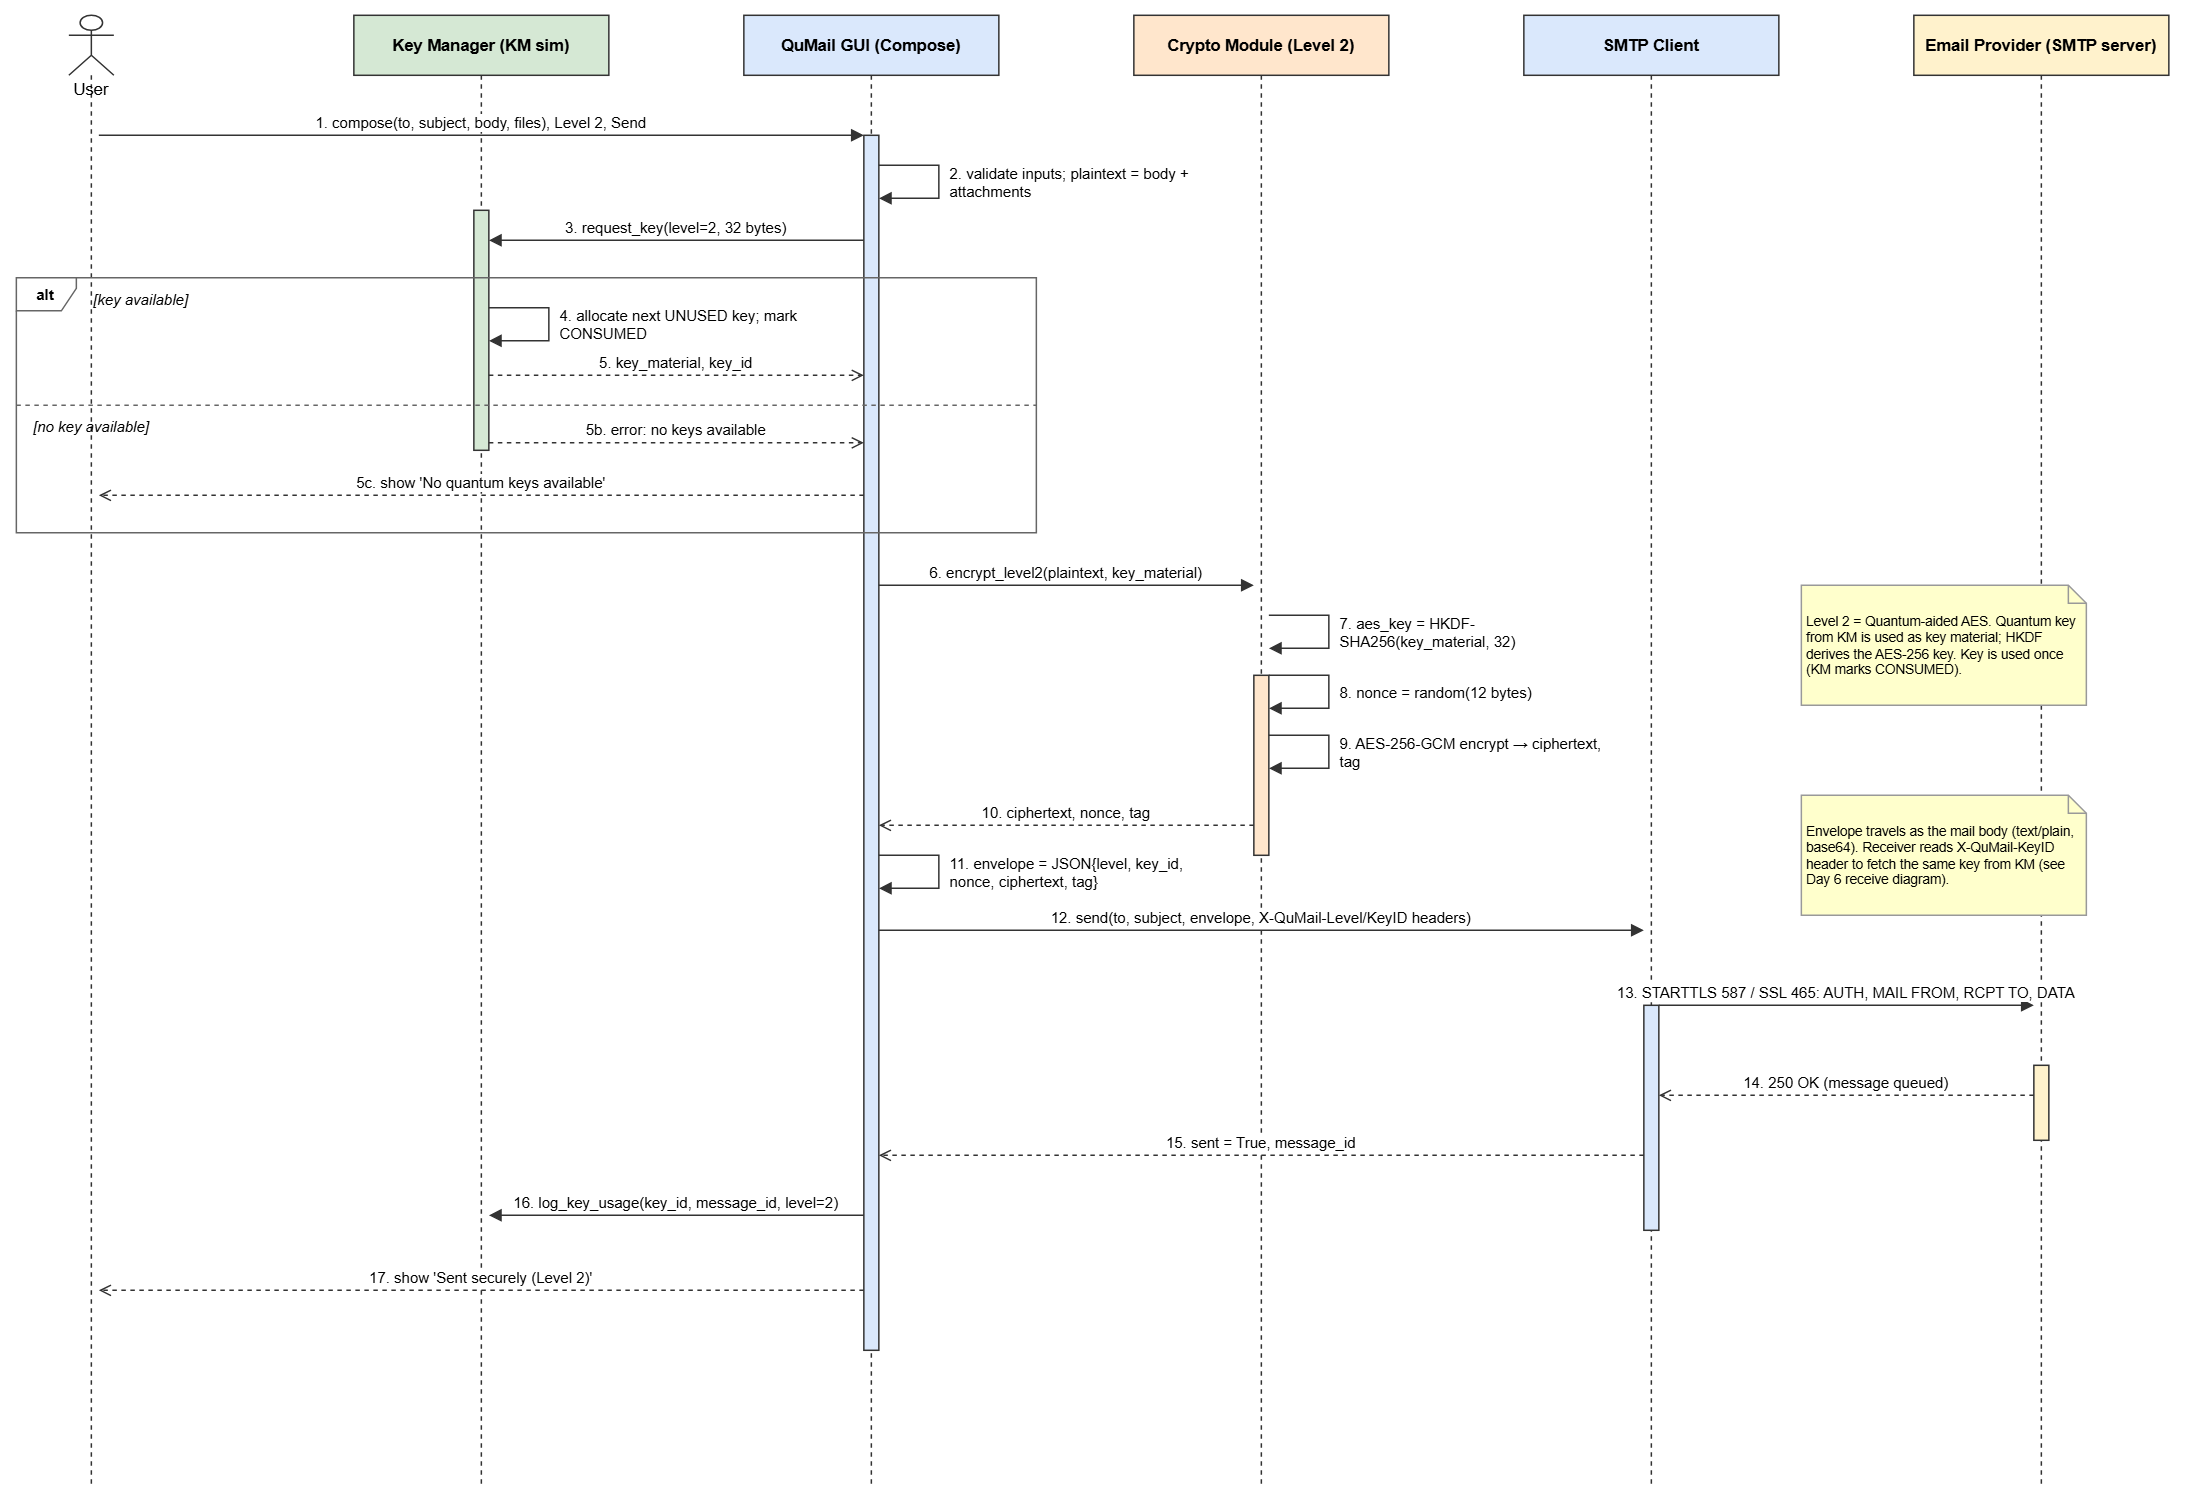

The diagram above was exported from draw.io. Its source (the exported page's mxGraphModel, read from the mxfile embedded in the PNG):
<mxGraphModel dx="1144" dy="624" grid="1" gridSize="10" guides="1" tooltips="1" connect="1" arrows="1" fold="1" page="0" pageScale="1" pageWidth="1169" pageHeight="827" background="#FFFFFF" math="0" shadow="0">
  <root>
    <mxCell id="0" />
    <mxCell id="1" parent="0" />
    <mxCell id="LU" parent="1" style="shape=umlLifeline;participant=umlActor;perimeter=lifelinePerimeter;size=40;html=1;align=center;verticalAlign=top;spacingTop=36;fillColor=#FFFFFF;strokeColor=#333333;fontSize=11;" value="User" vertex="1">
      <mxGeometry height="980" width="30" x="75" y="40" as="geometry" />
    </mxCell>
    <mxCell id="LG" parent="1" style="shape=umlLifeline;perimeter=lifelinePerimeter;size=40;html=1;fillColor=#DAE8FC;strokeColor=#333333;fontStyle=1;fontSize=11;" value="QuMail GUI (Compose)" vertex="1">
      <mxGeometry height="980" width="170" x="525" y="40" as="geometry" />
    </mxCell>
    <mxCell id="LC" parent="1" style="shape=umlLifeline;perimeter=lifelinePerimeter;size=40;html=1;fillColor=#FFE6CC;strokeColor=#333333;fontStyle=1;fontSize=11;" value="Crypto Module (Level 2)" vertex="1">
      <mxGeometry height="980" width="170" x="785" y="40" as="geometry" />
    </mxCell>
    <mxCell id="LK" parent="1" style="shape=umlLifeline;perimeter=lifelinePerimeter;size=40;html=1;fillColor=#D5E8D4;strokeColor=#333333;fontStyle=1;fontSize=11;" value="Key Manager (KM sim)" vertex="1">
      <mxGeometry height="980" width="170" x="265" y="40" as="geometry" />
    </mxCell>
    <mxCell id="LS" parent="1" style="shape=umlLifeline;perimeter=lifelinePerimeter;size=40;html=1;fillColor=#DAE8FC;strokeColor=#333333;fontStyle=1;fontSize=11;" value="SMTP Client" vertex="1">
      <mxGeometry height="980" width="170" x="1045" y="40" as="geometry" />
    </mxCell>
    <mxCell id="LP" parent="1" style="shape=umlLifeline;perimeter=lifelinePerimeter;size=40;html=1;fillColor=#FFF2CC;strokeColor=#333333;fontStyle=1;fontSize=11;" value="Email Provider (SMTP server)" vertex="1">
      <mxGeometry height="980" width="170" x="1305" y="40" as="geometry" />
    </mxCell>
    <mxCell id="11" parent="1" style="html=1;fillColor=#DAE8FC;strokeColor=#333333;" value="" vertex="1">
      <mxGeometry height="810" width="10" x="605" y="120" as="geometry" />
    </mxCell>
    <mxCell id="12" parent="1" style="html=1;fillColor=#D5E8D4;strokeColor=#333333;" value="" vertex="1">
      <mxGeometry height="160" width="10" x="345" y="170" as="geometry" />
    </mxCell>
    <mxCell id="13" parent="1" style="html=1;fillColor=#FFE6CC;strokeColor=#333333;" value="" vertex="1">
      <mxGeometry height="120" width="10" x="865" y="480" as="geometry" />
    </mxCell>
    <mxCell id="14" parent="1" style="html=1;fillColor=#DAE8FC;strokeColor=#333333;" value="" vertex="1">
      <mxGeometry height="150" width="10" x="1125" y="700" as="geometry" />
    </mxCell>
    <mxCell id="15" parent="1" style="html=1;fillColor=#FFF2CC;strokeColor=#333333;" value="" vertex="1">
      <mxGeometry height="50" width="10" x="1385" y="740" as="geometry" />
    </mxCell>
    <mxCell id="16" edge="1" parent="1" style="html=1;endArrow=block;endFill=1;strokeColor=#333333;fontSize=10;align=center;verticalAlign=bottom;labelBackgroundColor=#FFFFFF;" value="1. compose(to, subject, body, files), Level 2, Send">
      <mxGeometry relative="1" as="geometry">
        <mxPoint x="95" y="120" as="sourcePoint" />
        <mxPoint x="605" y="120" as="targetPoint" />
      </mxGeometry>
    </mxCell>
    <mxCell id="17" edge="1" parent="1" style="html=1;endArrow=block;endFill=1;strokeColor=#333333;fontSize=10;align=left;verticalAlign=middle;labelBackgroundColor=#FFFFFF;edgeStyle=none;rounded=0;" value="">
      <mxGeometry relative="1" as="geometry">
        <Array as="points">
          <mxPoint x="655" y="140" />
          <mxPoint x="655" y="162" />
        </Array>
        <mxPoint x="615" y="140" as="sourcePoint" />
        <mxPoint x="615" y="162" as="targetPoint" />
      </mxGeometry>
    </mxCell>
    <mxCell id="18" parent="1" style="text;html=1;whiteSpace=wrap;fontSize=10;align=left;verticalAlign=middle;labelBackgroundColor=#FFFFFF;" value="2. validate inputs; plaintext = body + attachments" vertex="1">
      <mxGeometry height="30" width="185" x="661" y="136" as="geometry" />
    </mxCell>
    <mxCell id="19" edge="1" parent="1" style="html=1;endArrow=block;endFill=1;strokeColor=#333333;fontSize=10;align=center;verticalAlign=bottom;labelBackgroundColor=#FFFFFF;" value="3. request_key(level=2, 32 bytes)">
      <mxGeometry relative="1" as="geometry">
        <mxPoint x="605" y="190" as="sourcePoint" />
        <mxPoint x="355" y="190" as="targetPoint" />
      </mxGeometry>
    </mxCell>
    <mxCell id="20" parent="1" style="shape=umlFrame;whiteSpace=wrap;html=1;width=40;height=22;fontStyle=1;fontSize=10;strokeColor=#666666;fillColor=none;" value="alt" vertex="1">
      <mxGeometry height="170" width="680" x="40" y="215" as="geometry" />
    </mxCell>
    <mxCell id="21" parent="1" style="text;html=1;fontSize=10;fontStyle=2;align=left;" value="[key available]" vertex="1">
      <mxGeometry height="18" width="300" x="90" y="217" as="geometry" />
    </mxCell>
    <mxCell id="22" edge="1" parent="1" style="endArrow=none;dashed=1;html=1;strokeColor=#666666;" value="">
      <mxGeometry relative="1" as="geometry">
        <mxPoint x="40" y="300" as="sourcePoint" />
        <mxPoint x="720" y="300" as="targetPoint" />
      </mxGeometry>
    </mxCell>
    <mxCell id="23" parent="1" style="text;html=1;fontSize=10;fontStyle=2;align=left;" value="[no key available]" vertex="1">
      <mxGeometry height="18" width="300" x="50" y="302" as="geometry" />
    </mxCell>
    <mxCell id="24" edge="1" parent="1" style="html=1;endArrow=block;endFill=1;strokeColor=#333333;fontSize=10;align=left;verticalAlign=middle;labelBackgroundColor=#FFFFFF;edgeStyle=none;rounded=0;" value="">
      <mxGeometry relative="1" as="geometry">
        <Array as="points">
          <mxPoint x="395" y="235" />
          <mxPoint x="395" y="257" />
        </Array>
        <mxPoint x="355" y="235" as="sourcePoint" />
        <mxPoint x="355" y="257" as="targetPoint" />
      </mxGeometry>
    </mxCell>
    <mxCell id="25" parent="1" style="text;html=1;whiteSpace=wrap;fontSize=10;align=left;verticalAlign=middle;labelBackgroundColor=#FFFFFF;" value="4. allocate next UNUSED key; mark CONSUMED" vertex="1">
      <mxGeometry height="30" width="185" x="401" y="231" as="geometry" />
    </mxCell>
    <mxCell id="26" edge="1" parent="1" style="html=1;endArrow=open;dashed=1;strokeColor=#333333;fontSize=10;align=center;verticalAlign=bottom;labelBackgroundColor=#FFFFFF;" value="5. key_material, key_id">
      <mxGeometry relative="1" as="geometry">
        <mxPoint x="355" y="280" as="sourcePoint" />
        <mxPoint x="605" y="280" as="targetPoint" />
      </mxGeometry>
    </mxCell>
    <mxCell id="27" edge="1" parent="1" style="html=1;endArrow=open;dashed=1;strokeColor=#333333;fontSize=10;align=center;verticalAlign=bottom;labelBackgroundColor=#FFFFFF;" value="5b. error: no keys available">
      <mxGeometry relative="1" as="geometry">
        <mxPoint x="355" y="325" as="sourcePoint" />
        <mxPoint x="605" y="325" as="targetPoint" />
      </mxGeometry>
    </mxCell>
    <mxCell id="28" edge="1" parent="1" style="html=1;endArrow=open;dashed=1;strokeColor=#333333;fontSize=10;align=center;verticalAlign=bottom;labelBackgroundColor=#FFFFFF;" value="5c. show 'No quantum keys available'">
      <mxGeometry relative="1" as="geometry">
        <mxPoint x="605" y="360" as="sourcePoint" />
        <mxPoint x="95" y="360" as="targetPoint" />
      </mxGeometry>
    </mxCell>
    <mxCell id="29" edge="1" parent="1" style="html=1;endArrow=block;endFill=1;strokeColor=#333333;fontSize=10;align=center;verticalAlign=bottom;labelBackgroundColor=#FFFFFF;" value="6. encrypt_level2(plaintext, key_material)">
      <mxGeometry relative="1" as="geometry">
        <mxPoint x="615" y="420" as="sourcePoint" />
        <mxPoint x="865" y="420" as="targetPoint" />
      </mxGeometry>
    </mxCell>
    <mxCell id="30" edge="1" parent="1" style="html=1;endArrow=block;endFill=1;strokeColor=#333333;fontSize=10;align=left;verticalAlign=middle;labelBackgroundColor=#FFFFFF;edgeStyle=none;rounded=0;" value="">
      <mxGeometry relative="1" as="geometry">
        <Array as="points">
          <mxPoint x="915" y="440" />
          <mxPoint x="915" y="462" />
        </Array>
        <mxPoint x="875" y="440" as="sourcePoint" />
        <mxPoint x="875" y="462" as="targetPoint" />
      </mxGeometry>
    </mxCell>
    <mxCell id="31" parent="1" style="text;html=1;whiteSpace=wrap;fontSize=10;align=left;verticalAlign=middle;labelBackgroundColor=#FFFFFF;" value="7. aes_key = HKDF-SHA256(key_material, 32)" vertex="1">
      <mxGeometry height="30" width="185" x="921" y="436" as="geometry" />
    </mxCell>
    <mxCell id="32" edge="1" parent="1" style="html=1;endArrow=block;endFill=1;strokeColor=#333333;fontSize=10;align=left;verticalAlign=middle;labelBackgroundColor=#FFFFFF;edgeStyle=none;rounded=0;" value="">
      <mxGeometry relative="1" as="geometry">
        <Array as="points">
          <mxPoint x="915" y="480" />
          <mxPoint x="915" y="502" />
        </Array>
        <mxPoint x="875" y="480" as="sourcePoint" />
        <mxPoint x="875" y="502" as="targetPoint" />
      </mxGeometry>
    </mxCell>
    <mxCell id="33" parent="1" style="text;html=1;whiteSpace=wrap;fontSize=10;align=left;verticalAlign=middle;labelBackgroundColor=#FFFFFF;" value="8. nonce = random(12 bytes)" vertex="1">
      <mxGeometry height="30" width="185" x="921" y="476" as="geometry" />
    </mxCell>
    <mxCell id="34" edge="1" parent="1" style="html=1;endArrow=block;endFill=1;strokeColor=#333333;fontSize=10;align=left;verticalAlign=middle;labelBackgroundColor=#FFFFFF;edgeStyle=none;rounded=0;" value="">
      <mxGeometry relative="1" as="geometry">
        <Array as="points">
          <mxPoint x="915" y="520" />
          <mxPoint x="915" y="542" />
        </Array>
        <mxPoint x="875" y="520" as="sourcePoint" />
        <mxPoint x="875" y="542" as="targetPoint" />
      </mxGeometry>
    </mxCell>
    <mxCell id="35" parent="1" style="text;html=1;whiteSpace=wrap;fontSize=10;align=left;verticalAlign=middle;labelBackgroundColor=#FFFFFF;" value="9. AES-256-GCM encrypt → ciphertext, tag" vertex="1">
      <mxGeometry height="30" width="185" x="921" y="516" as="geometry" />
    </mxCell>
    <mxCell id="36" edge="1" parent="1" style="html=1;endArrow=open;dashed=1;strokeColor=#333333;fontSize=10;align=center;verticalAlign=bottom;labelBackgroundColor=#FFFFFF;" value="10. ciphertext, nonce, tag">
      <mxGeometry relative="1" as="geometry">
        <mxPoint x="865" y="580" as="sourcePoint" />
        <mxPoint x="615" y="580" as="targetPoint" />
      </mxGeometry>
    </mxCell>
    <mxCell id="37" edge="1" parent="1" style="html=1;endArrow=block;endFill=1;strokeColor=#333333;fontSize=10;align=left;verticalAlign=middle;labelBackgroundColor=#FFFFFF;edgeStyle=none;rounded=0;" value="">
      <mxGeometry relative="1" as="geometry">
        <Array as="points">
          <mxPoint x="655" y="600" />
          <mxPoint x="655" y="622" />
        </Array>
        <mxPoint x="615" y="600" as="sourcePoint" />
        <mxPoint x="615" y="622" as="targetPoint" />
      </mxGeometry>
    </mxCell>
    <mxCell id="38" parent="1" style="text;html=1;whiteSpace=wrap;fontSize=10;align=left;verticalAlign=middle;labelBackgroundColor=#FFFFFF;" value="11. envelope = JSON{level, key_id, nonce, ciphertext, tag}" vertex="1">
      <mxGeometry height="30" width="185" x="661" y="596" as="geometry" />
    </mxCell>
    <mxCell id="39" edge="1" parent="1" style="html=1;endArrow=block;endFill=1;strokeColor=#333333;fontSize=10;align=center;verticalAlign=bottom;labelBackgroundColor=#FFFFFF;" value="12. send(to, subject, envelope, X-QuMail-Level/KeyID headers)">
      <mxGeometry relative="1" as="geometry">
        <mxPoint x="615" y="650" as="sourcePoint" />
        <mxPoint x="1125" y="650" as="targetPoint" />
      </mxGeometry>
    </mxCell>
    <mxCell id="40" edge="1" parent="1" style="html=1;endArrow=block;endFill=1;strokeColor=#333333;fontSize=10;align=center;verticalAlign=bottom;labelBackgroundColor=#FFFFFF;" value="13. STARTTLS 587 / SSL 465: AUTH, MAIL FROM, RCPT TO, DATA">
      <mxGeometry relative="1" as="geometry">
        <mxPoint x="1135" y="700" as="sourcePoint" />
        <mxPoint x="1385" y="700" as="targetPoint" />
      </mxGeometry>
    </mxCell>
    <mxCell id="41" edge="1" parent="1" style="html=1;endArrow=open;dashed=1;strokeColor=#333333;fontSize=10;align=center;verticalAlign=bottom;labelBackgroundColor=#FFFFFF;" value="14. 250 OK (message queued)">
      <mxGeometry relative="1" as="geometry">
        <mxPoint x="1385" y="760" as="sourcePoint" />
        <mxPoint x="1135" y="760" as="targetPoint" />
      </mxGeometry>
    </mxCell>
    <mxCell id="42" edge="1" parent="1" style="html=1;endArrow=open;dashed=1;strokeColor=#333333;fontSize=10;align=center;verticalAlign=bottom;labelBackgroundColor=#FFFFFF;" value="15. sent = True, message_id">
      <mxGeometry relative="1" as="geometry">
        <mxPoint x="1125" y="800" as="sourcePoint" />
        <mxPoint x="615" y="800" as="targetPoint" />
      </mxGeometry>
    </mxCell>
    <mxCell id="43" edge="1" parent="1" style="html=1;endArrow=block;endFill=1;strokeColor=#333333;fontSize=10;align=center;verticalAlign=bottom;labelBackgroundColor=#FFFFFF;" value="16. log_key_usage(key_id, message_id, level=2)">
      <mxGeometry relative="1" as="geometry">
        <mxPoint x="605" y="840" as="sourcePoint" />
        <mxPoint x="355" y="840" as="targetPoint" />
      </mxGeometry>
    </mxCell>
    <mxCell id="44" edge="1" parent="1" style="html=1;endArrow=open;dashed=1;strokeColor=#333333;fontSize=10;align=center;verticalAlign=bottom;labelBackgroundColor=#FFFFFF;" value="17. show 'Sent securely (Level 2)'">
      <mxGeometry relative="1" as="geometry">
        <mxPoint x="605" y="890" as="sourcePoint" />
        <mxPoint x="95" y="890" as="targetPoint" />
      </mxGeometry>
    </mxCell>
    <mxCell id="45" parent="1" style="shape=note;whiteSpace=wrap;html=1;size=12;fillColor=#FFFFCC;strokeColor=#999999;fontSize=9;align=left;spacing=4;" value="Level 2 = Quantum-aided AES. Quantum key from KM is used as key material; HKDF derives the AES-256 key. Key is used once (KM marks CONSUMED)." vertex="1">
      <mxGeometry height="80" width="190" x="1230" y="420" as="geometry" />
    </mxCell>
    <mxCell id="46" parent="1" style="shape=note;whiteSpace=wrap;html=1;size=12;fillColor=#FFFFCC;strokeColor=#999999;fontSize=9;align=left;spacing=4;" value="Envelope travels as the mail body (text/plain, base64). Receiver reads X-QuMail-KeyID header to fetch the same key from KM (see Day 6 receive diagram)." vertex="1">
      <mxGeometry height="80" width="190" x="1230" y="560" as="geometry" />
    </mxCell>
  </root>
</mxGraphModel>